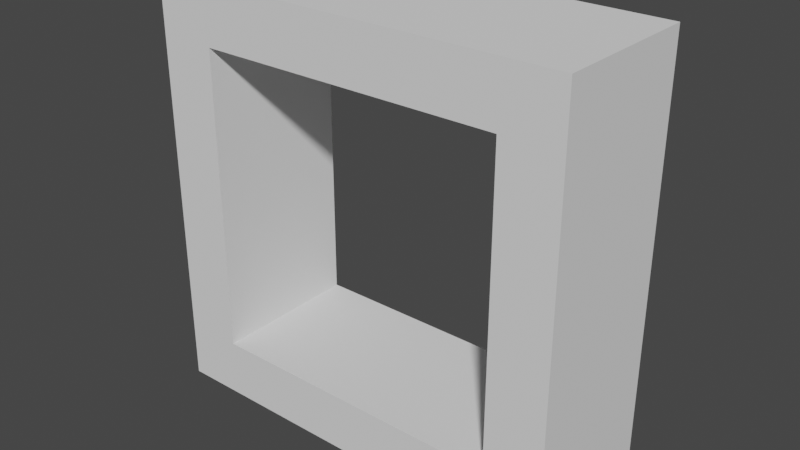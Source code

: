 # Source: emptyrectangle.blend  (saved by Blender 3.3.6; exported with 4.5.12 LTS)
import bpy
from mathutils import Matrix  # noqa: F401  (used for matrix-valued properties, if any)

bpy.ops.wm.read_factory_settings(use_empty=True)
scene = bpy.context.scene
scene.name = 'Scene'

# ---- collections
col_collection = bpy.data.collections.new('Collection'); scene.collection.children.link(col_collection)

# ---- world
world_world = bpy.data.worlds.new('World'); scene.world = world_world
world_world.use_nodes = True; world_world.node_tree.nodes.clear()
_N = world_world.node_tree.nodes; _L = world_world.node_tree.links
n0 = _N.new('ShaderNodeOutputWorld'); n0.name = 'World Output'; n0.location = (300, 300)
n1 = _N.new('ShaderNodeBackground'); n1.name = 'Background'; n1.location = (10, 300)
n1.inputs[0].default_value = (0.05088, 0.05088, 0.05088, 1.0)
_L.new(n1.outputs[0], n0.inputs[0])
n0.is_active_output = True
world_world.color = (0.05088, 0.05088, 0.05088)
world_world.use_sun_shadow = False
world_world.sun_shadow_jitter_overblur = 0.0

# ---- meshes
me_cube_001 = bpy.data.meshes.new('Cube.001')
me_cube_001.from_pydata([(-1.999, -0.9923, -1.999), (-1.999, -0.9923, 1.999), (-1.999, 0.9923, -1.999), (-1.999, 0.9923, 1.999), (1.999, -0.9923, -1.999), (1.999, -0.9923, 1.999), (1.999, 0.9923, -1.999), (1.999, 0.9923, 1.999), (-2.76, -0.9923, -2.76), (-2.76, -0.9923, 2.76), (-2.76, 0.9923, 2.76), (-2.76, 0.9923, -2.76), (2.76, 0.9923, -2.76), (2.76, 0.9923, 2.76), (2.76, -0.9923, 2.76), (2.76, -0.9923, -2.76)], [], [(8, 9, 10, 11), (6, 4, 5, 7), (12, 13, 14, 15), (3, 7, 5, 1), (11, 12, 15, 8), (13, 10, 9, 14), (0, 1, 9, 8), (3, 2, 11, 10), (2, 6, 12, 11), (7, 3, 10, 13), (6, 7, 13, 12), (5, 4, 15, 14), (4, 0, 8, 15), (1, 5, 14, 9), (6, 2, 0, 4), (0, 2, 3, 1)])
_uv = me_cube_001.uv_layers.new(name='UVMap')
_uv.uv.foreach_set('vector', [0.3203, 0.0, 0.3203, 1.0, 0.6797, 1.0, 0.6797, 0.0, 0.6797, 0.1378, 0.3203, 0.1378, 0.3203, 0.8622, 0.6797, 0.8622, 0.6797, 0.0, 0.6797, 1.0, 0.3203, 1.0, 0.3203, 0.0, 0.1378, 0.6797, 0.8622, 0.6797, 0.8622, 0.3203, 0.1378, 0.3203, 0.0, 0.6797, 1.0, 0.6797, 1.0, 0.3203, 0.0, 0.3203, 1.0, 0.6797, 0.0, 0.6797, 0.0, 0.3203, 1.0, 0.3203, 0.1378, 0.1378, 0.1378, 0.8622, 0.0, 1.0, 0.0, 0.0, 0.1378, 0.8622, 0.1378, 0.1378, 0.0, 0.0, 0.0, 1.0, 0.1378, 0.1378, 0.8622, 0.1378, 1.0, 0.0, 0.0, 0.0, 0.8622, 0.8622, 0.1378, 0.8622, 0.0, 1.0, 1.0, 1.0, 0.8622, 0.1378, 0.8622, 0.8622, 1.0, 1.0, 1.0, 0.0, 0.8622, 0.8622, 0.8622, 0.1378, 1.0, 0.0, 1.0, 1.0, 0.8622, 0.1378, 0.1378, 0.1378, 0.0, 0.0, 1.0, 0.0, 0.1378, 0.8622, 0.8622, 0.8622, 1.0, 1.0, 0.0, 1.0, 0.8622, 0.6797, 0.1378, 0.6797, 0.1378, 0.3203, 0.8622, 0.3203, 0.3203, 0.1378, 0.6797, 0.1378, 0.6797, 0.8622, 0.3203, 0.8622])
me_cube_001.update()

# ---- objects
ob_cube = bpy.data.objects.new('Cube', me_cube_001)

# ---- transforms, parenting, visibility, modifiers, constraints
ob_cube.location = (0.0, 0.0, 0.0)

# ---- collection membership
col_collection.objects.link(ob_cube)

# ---- scene / render settings (as saved in the file)
scene.frame_start = 1; scene.frame_end = 250; scene.frame_set(1)
scene.render.engine = 'BLENDER_EEVEE_NEXT'
scene.cycles.sampling_pattern = 'TABULATED_SOBOL'
scene.cycles.use_light_tree = False
scene.view_settings.view_transform = 'Filmic'
bpy.context.view_layer.update()

# ---- added for rendering (the .blend has no active camera and no usable light): camera, sun
cam_auto = bpy.data.cameras.new('AutoCamera')
cam_auto.lens = 50.0
cam_auto.sensor_width = 36.0
cam_auto.clip_end = 1000.0
ob_auto_camera = bpy.data.objects.new('AutoCamera', cam_auto)
scene.collection.objects.link(ob_auto_camera)
ob_auto_camera.location = (7.45346, -8.94416, 5.96277)
ob_auto_camera.rotation_euler = (1.09748, -7.21219e-08, 0.694738)
scene.camera = ob_auto_camera
light_auto_sun = bpy.data.lights.new('AutoSun', 'SUN')
light_auto_sun.energy = 3.0
light_auto_sun.angle = 0.0523599
ob_auto_sun = bpy.data.objects.new('AutoSun', light_auto_sun)
scene.collection.objects.link(ob_auto_sun)
ob_auto_sun.rotation_euler = (0.872665, 0.174533, 0.523599)
bpy.context.view_layer.update()
